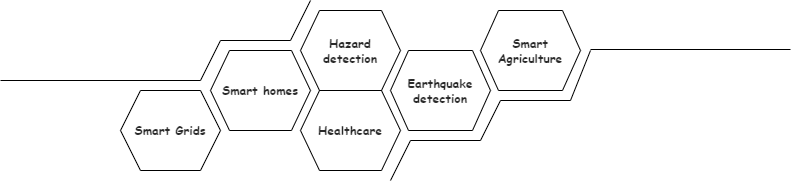

The diagram above was exported from draw.io. Its source (the exported page's mxGraphModel, read from the mxfile embedded in the PNG):
<mxGraphModel dx="1181" dy="660" grid="1" gridSize="10" guides="1" tooltips="1" connect="1" arrows="1" fold="1" page="1" pageScale="1" pageWidth="850" pageHeight="1100" math="0" shadow="0">
  <root>
    <mxCell id="0" />
    <mxCell id="1" parent="0" />
    <mxCell id="2FQLgIwlmba6ZNzqP9jx-34" value="&lt;span style=&quot;color: rgba(0 , 0 , 0 , 0.84) ; text-align: left ; white-space: normal ; background-color: rgb(255 , 255 , 255)&quot;&gt;&lt;font face=&quot;Comic Sans MS&quot; size=&quot;1&quot;&gt;&lt;b style=&quot;font-size: 12px&quot;&gt;Smart Grids&lt;/b&gt;&lt;/font&gt;&lt;/span&gt;" style="shape=hexagon;perimeter=hexagonPerimeter2;whiteSpace=wrap;html=1;strokeColor=#000000;strokeWidth=1;fillColor=none;gradientColor=#ffffff;spacing=0;size=0.2;" vertex="1" parent="1">
      <mxGeometry x="140" y="310" width="100" height="80" as="geometry" />
    </mxCell>
    <mxCell id="2FQLgIwlmba6ZNzqP9jx-42" value="&lt;span style=&quot;color: rgba(0 , 0 , 0 , 0.84) ; text-align: left ; white-space: normal ; background-color: rgb(255 , 255 , 255)&quot;&gt;&lt;font face=&quot;Comic Sans MS&quot; style=&quot;font-size: 12px&quot;&gt;&lt;b&gt;Smart Agriculture&lt;/b&gt;&lt;/font&gt;&lt;/span&gt;" style="shape=hexagon;perimeter=hexagonPerimeter2;whiteSpace=wrap;html=1;strokeColor=#000000;strokeWidth=1;fillColor=none;gradientColor=#ffffff;size=0.18;" vertex="1" parent="1">
      <mxGeometry x="500" y="230" width="100" height="80" as="geometry" />
    </mxCell>
    <mxCell id="2FQLgIwlmba6ZNzqP9jx-51" value="&lt;b style=&quot;font-family: &amp;#34;comic sans ms&amp;#34;&quot;&gt;&lt;span style=&quot;color: rgba(0 , 0 , 0 , 0.84) ; text-align: left ; white-space: normal ; background-color: rgb(255 , 255 , 255)&quot;&gt;Smart homes&lt;/span&gt;&lt;/b&gt;" style="shape=hexagon;perimeter=hexagonPerimeter2;whiteSpace=wrap;html=1;strokeColor=#000000;strokeWidth=1;fillColor=none;gradientColor=#ffffff;size=0.19;" vertex="1" parent="1">
      <mxGeometry x="230" y="270" width="100" height="80" as="geometry" />
    </mxCell>
    <mxCell id="2FQLgIwlmba6ZNzqP9jx-52" value="&lt;b style=&quot;font-family: &amp;#34;comic sans ms&amp;#34; ; white-space: nowrap&quot;&gt;&lt;span style=&quot;color: rgba(0 , 0 , 0 , 0.84) ; text-align: left ; white-space: normal ; background-color: rgb(255 , 255 , 255)&quot;&gt;Healthcare&lt;/span&gt;&lt;/b&gt;" style="shape=hexagon;perimeter=hexagonPerimeter2;whiteSpace=wrap;html=1;strokeColor=#000000;strokeWidth=1;fillColor=none;gradientColor=#ffffff;size=0.19;" vertex="1" parent="1">
      <mxGeometry x="320" y="310" width="100" height="80" as="geometry" />
    </mxCell>
    <mxCell id="2FQLgIwlmba6ZNzqP9jx-54" value="&lt;b style=&quot;font-family: &amp;#34;comic sans ms&amp;#34; ; white-space: nowrap&quot;&gt;&lt;span style=&quot;color: rgba(0 , 0 , 0 , 0.84) ; text-align: left ; white-space: normal ; background-color: rgb(255 , 255 , 255)&quot;&gt;Earthquake detection&lt;/span&gt;&lt;/b&gt;" style="shape=hexagon;perimeter=hexagonPerimeter2;whiteSpace=wrap;html=1;strokeColor=#000000;strokeWidth=1;fillColor=none;gradientColor=#ffffff;size=0.18;" vertex="1" parent="1">
      <mxGeometry x="410" y="270" width="100" height="80" as="geometry" />
    </mxCell>
    <mxCell id="2FQLgIwlmba6ZNzqP9jx-55" value="&lt;b style=&quot;font-family: &amp;#34;comic sans ms&amp;#34; ; white-space: nowrap&quot;&gt;&lt;span style=&quot;color: rgba(0 , 0 , 0 , 0.84) ; text-align: left ; white-space: normal ; background-color: rgb(255 , 255 , 255)&quot;&gt;Hazard detection&lt;/span&gt;&lt;/b&gt;" style="shape=hexagon;perimeter=hexagonPerimeter2;whiteSpace=wrap;html=1;strokeColor=#000000;strokeWidth=1;fillColor=none;gradientColor=#ffffff;size=0.19;" vertex="1" parent="1">
      <mxGeometry x="320" y="230" width="100" height="80" as="geometry" />
    </mxCell>
    <mxCell id="2FQLgIwlmba6ZNzqP9jx-63" value="" style="endArrow=none;html=1;strokeWidth=1;" edge="1" parent="1">
      <mxGeometry width="50" height="50" relative="1" as="geometry">
        <mxPoint x="20" y="300" as="sourcePoint" />
        <mxPoint x="220" y="300" as="targetPoint" />
      </mxGeometry>
    </mxCell>
    <mxCell id="2FQLgIwlmba6ZNzqP9jx-65" value="" style="endArrow=none;html=1;strokeWidth=1;spacing=0;jumpSize=1;jumpStyle=sharp;endSize=3;startSize=4;" edge="1" parent="1">
      <mxGeometry width="50" height="50" relative="1" as="geometry">
        <mxPoint x="310" y="260" as="sourcePoint" />
        <mxPoint x="330" y="220" as="targetPoint" />
      </mxGeometry>
    </mxCell>
    <mxCell id="2FQLgIwlmba6ZNzqP9jx-67" value="" style="endArrow=none;html=1;strokeWidth=1;" edge="1" parent="1">
      <mxGeometry width="50" height="50" relative="1" as="geometry">
        <mxPoint x="520" y="320" as="sourcePoint" />
        <mxPoint x="590" y="320" as="targetPoint" />
      </mxGeometry>
    </mxCell>
    <mxCell id="2FQLgIwlmba6ZNzqP9jx-70" value="" style="endArrow=none;html=1;strokeWidth=1;spacing=0;jumpSize=1;jumpStyle=sharp;endSize=3;startSize=4;" edge="1" parent="1">
      <mxGeometry width="50" height="50" relative="1" as="geometry">
        <mxPoint x="220" y="300" as="sourcePoint" />
        <mxPoint x="240" y="260" as="targetPoint" />
      </mxGeometry>
    </mxCell>
    <mxCell id="2FQLgIwlmba6ZNzqP9jx-71" value="" style="endArrow=none;html=1;strokeWidth=1;" edge="1" parent="1">
      <mxGeometry width="50" height="50" relative="1" as="geometry">
        <mxPoint x="610" y="269" as="sourcePoint" />
        <mxPoint x="810" y="269" as="targetPoint" />
      </mxGeometry>
    </mxCell>
    <mxCell id="2FQLgIwlmba6ZNzqP9jx-72" value="" style="endArrow=none;html=1;strokeWidth=1;spacing=0;jumpSize=1;jumpStyle=sharp;endSize=3;startSize=4;" edge="1" parent="1">
      <mxGeometry width="50" height="50" relative="1" as="geometry">
        <mxPoint x="590" y="320" as="sourcePoint" />
        <mxPoint x="610" y="270" as="targetPoint" />
      </mxGeometry>
    </mxCell>
    <mxCell id="2FQLgIwlmba6ZNzqP9jx-74" value="" style="endArrow=none;html=1;strokeWidth=1;spacing=0;jumpSize=1;jumpStyle=sharp;endSize=3;startSize=4;" edge="1" parent="1">
      <mxGeometry width="50" height="50" relative="1" as="geometry">
        <mxPoint x="500" y="360" as="sourcePoint" />
        <mxPoint x="520" y="320" as="targetPoint" />
      </mxGeometry>
    </mxCell>
    <mxCell id="2FQLgIwlmba6ZNzqP9jx-75" value="" style="endArrow=none;html=1;strokeWidth=1;" edge="1" parent="1">
      <mxGeometry width="50" height="50" relative="1" as="geometry">
        <mxPoint x="430" y="360" as="sourcePoint" />
        <mxPoint x="500" y="360" as="targetPoint" />
      </mxGeometry>
    </mxCell>
    <mxCell id="2FQLgIwlmba6ZNzqP9jx-76" value="" style="endArrow=none;html=1;strokeWidth=1;" edge="1" parent="1">
      <mxGeometry width="50" height="50" relative="1" as="geometry">
        <mxPoint x="240" y="260" as="sourcePoint" />
        <mxPoint x="310" y="260" as="targetPoint" />
      </mxGeometry>
    </mxCell>
    <mxCell id="2FQLgIwlmba6ZNzqP9jx-79" value="" style="endArrow=none;html=1;strokeWidth=1;spacing=0;jumpSize=1;jumpStyle=sharp;endSize=3;startSize=4;" edge="1" parent="1">
      <mxGeometry width="50" height="50" relative="1" as="geometry">
        <mxPoint x="410" y="400" as="sourcePoint" />
        <mxPoint x="430" y="360" as="targetPoint" />
      </mxGeometry>
    </mxCell>
  </root>
</mxGraphModel>